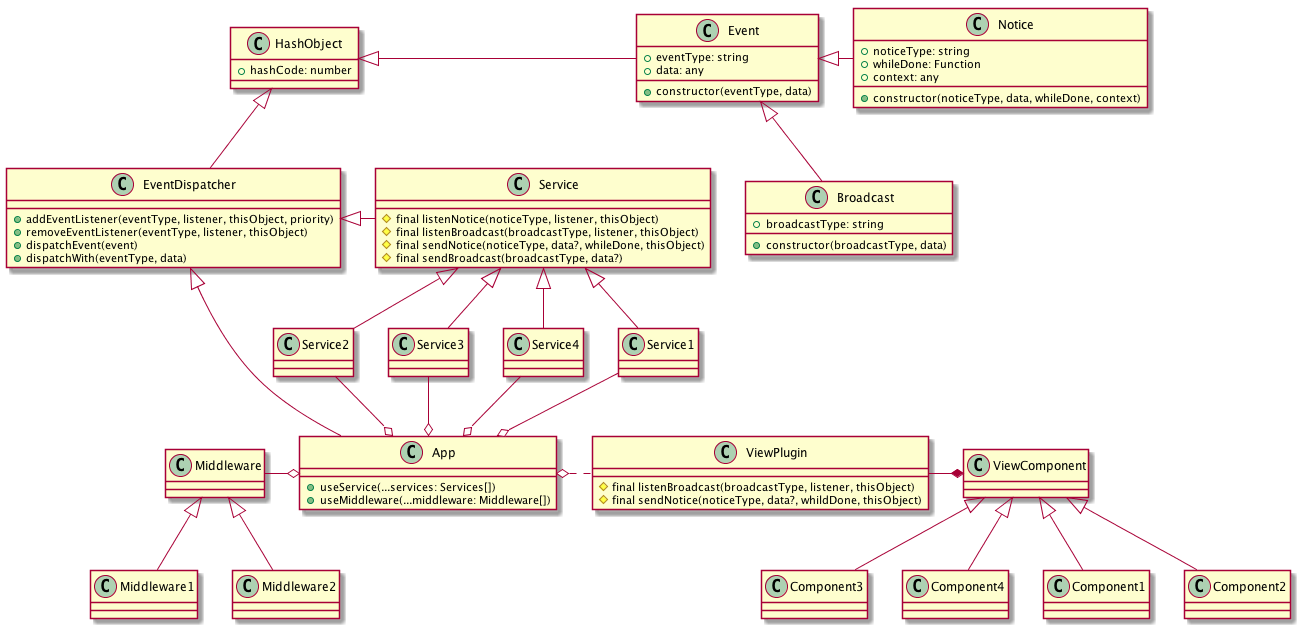

The diagram above was rendered by PlantUML. Its source (embedded in the PNG):
@startuml ClassDefination

class HashObject {
    + hashCode: number
}

class Event {
    + eventType: string
    + data: any
    + constructor(eventType, data)
}

class EventDispatcher {
    + addEventListener(eventType, listener, thisObject, priority)
    + removeEventListener(eventType, listener, thisObject)
    + dispatchEvent(event)
    + dispatchWith(eventType, data)
}

class Service {
    # final listenNotice(noticeType, listener, thisObject)
    # final listenBroadcast(broadcastType, listener, thisObject)
    # final sendNotice(noticeType, data?, whileDone, thisObject)
    # final sendBroadcast(broadcastType, data?)
}

class App {
    + useService(...services: Services[])
    + useMiddleware(...middleware: Middleware[])
}

class ViewPlugin {
    # final listenBroadcast(broadcastType, listener, thisObject)
    # final sendNotice(noticeType, data?, whildDone, thisObject)
}

class Notice {
    + noticeType: string
    + whileDone: Function
    + context: any
    + constructor(noticeType, data, whileDone, context)
}

class Broadcast {
    + broadcastType: string
    + constructor(broadcastType, data)
}

HashObject <|- Event
Event <|- Notice
Event <|-- Broadcast
HashObject <|-- EventDispatcher
EventDispatcher <|- Service
EventDispatcher <|-- App
Service <|--Service1
Service <|--Service2
Service <|--Service3
Service <|--Service4
Service1 --o App
Service2 --o App
Service3 --o App
Service4 --o App
App o. ViewPlugin
ViewPlugin -* ViewComponent
ViewComponent <|-- Component1
ViewComponent <|-- Component2
ViewComponent <|-- Component3
ViewComponent <|-- Component4
Middleware -o App 
Middleware <|-- Middleware1
Middleware <|-- Middleware2

@enduml